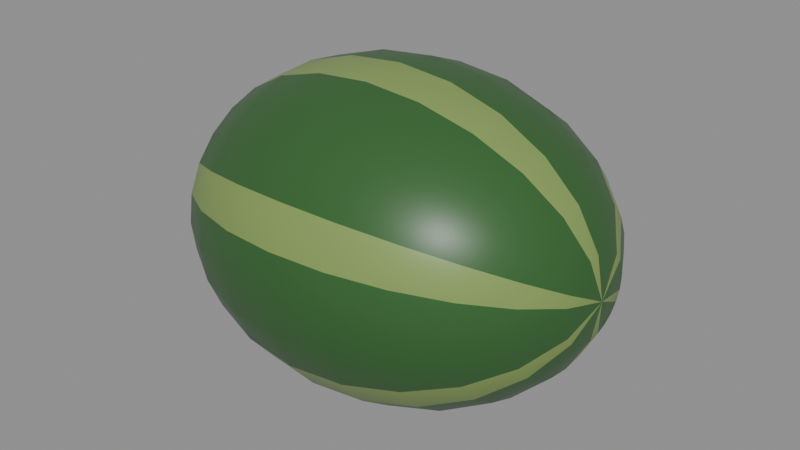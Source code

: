 # Source: watermelon.blend  (saved by Blender 4.0.36; exported with 4.5.12 LTS)
import bpy
from mathutils import Matrix  # noqa: F401  (used for matrix-valued properties, if any)

bpy.ops.wm.read_factory_settings(use_empty=True)
scene = bpy.context.scene
scene.name = 'Scene'

# ---- materials (node trees are filled in below, after node groups)
mat_prop_watermelon_rind = bpy.data.materials.new('Prop_watermelon_rind')
mat_prop_watermelon_rind.use_transparent_shadow = False
mat_prop_watermelon_rind.diffuse_color = (0.035, 0.12, 0.03, 1.0)
mat_prop_watermelon_stripe = bpy.data.materials.new('Prop_watermelon_stripe')
mat_prop_watermelon_stripe.use_transparent_shadow = False
mat_prop_watermelon_stripe.diffuse_color = (0.22, 0.33, 0.09, 1.0)

# ---- material node trees
mat_prop_watermelon_rind.use_nodes = True; mat_prop_watermelon_rind.node_tree.nodes.clear()
_N = mat_prop_watermelon_rind.node_tree.nodes; _L = mat_prop_watermelon_rind.node_tree.links
n0 = _N.new('ShaderNodeBsdfPrincipled'); n0.name = 'Principled BSDF'; n0.location = (10, 300)
n0.inputs[0].default_value = (0.035, 0.12, 0.03, 1.0)
n0.inputs[2].default_value = 0.4
n0.inputs[3].default_value = 1.45
n1 = _N.new('ShaderNodeOutputMaterial'); n1.name = 'Material Output'; n1.location = (300, 300)
_L.new(n0.outputs[0], n1.inputs[0])
n1.is_active_output = True
mat_prop_watermelon_stripe.use_nodes = True; mat_prop_watermelon_stripe.node_tree.nodes.clear()
_N = mat_prop_watermelon_stripe.node_tree.nodes; _L = mat_prop_watermelon_stripe.node_tree.links
n0 = _N.new('ShaderNodeBsdfPrincipled'); n0.name = 'Principled BSDF'; n0.location = (10, 300)
n0.inputs[0].default_value = (0.22, 0.33, 0.09, 1.0)
n0.inputs[2].default_value = 0.4
n0.inputs[3].default_value = 1.45
n1 = _N.new('ShaderNodeOutputMaterial'); n1.name = 'Material Output'; n1.location = (300, 300)
_L.new(n0.outputs[0], n1.inputs[0])
n1.is_active_output = True

# ---- meshes
me_watermelon_mesh = bpy.data.meshes.new('watermelon_Mesh')
me_watermelon_mesh.from_pydata([(0.075, 0.1039, 1.863e-08), (0.03882, 0.1159, 1.863e-08), (0.0, 0.12, 1.863e-08), (-0.03882, 0.1159, 1.863e-08), (-0.075, 0.1039, 1.863e-08), (-0.1061, 0.08485, 1.863e-08), (0.1449, 0.03, -0.007369), (0.1299, 0.05796, -0.01424), (0.1061, 0.08196, -0.02013), (0.075, 0.1004, -0.02466), (0.03882, 0.112, -0.0275), (0.0, 0.1159, -0.02847), (-0.03882, 0.112, -0.0275), (-0.075, 0.1004, -0.02466), (-0.1061, 0.08196, -0.02013), (-0.1299, 0.05796, -0.01424), (-0.1449, 0.03, -0.007369), (0.1449, 0.0269, -0.01424), (0.1299, 0.05196, -0.0275), (0.1061, 0.07348, -0.03889), (0.075, 0.09, -0.04763), (0.03882, 0.1004, -0.05313), (0.0, 0.1039, -0.055), (-0.03882, 0.1004, -0.05313), (-0.075, 0.09, -0.04763), (-0.1061, 0.07348, -0.03889), (-0.1299, 0.05196, -0.0275), (-0.1449, 0.0269, -0.01424), (0.1449, 0.02196, -0.02013), (0.1299, 0.04243, -0.03889), (0.1061, 0.06, -0.055), (0.075, 0.07348, -0.06736), (0.03882, 0.08196, -0.07513), (0.0, 0.08485, -0.07778), (-0.03882, 0.08196, -0.07513), (-0.075, 0.07348, -0.06736), (-0.1061, 0.06, -0.055), (-0.1299, 0.04243, -0.03889), (-0.1449, 0.02196, -0.02013), (0.1449, 0.01553, -0.02466), (0.1299, 0.03, -0.04763), (0.1061, 0.04243, -0.06736), (0.075, 0.05196, -0.0825), (0.03882, 0.05796, -0.09202), (0.0, 0.06, -0.09526), (-0.03882, 0.05796, -0.09202), (-0.075, 0.05196, -0.0825), (-0.1061, 0.04243, -0.06736), (-0.1299, 0.03, -0.04763), (-0.1449, 0.01553, -0.02466), (-0.15, -1.49e-08, 1.863e-08), (0.1449, 0.008038, -0.0275), (0.1299, 0.01553, -0.05313), (0.1061, 0.02196, -0.07513), (0.075, 0.0269, -0.09202), (0.03882, 0.03, -0.1026), (0.0, 0.03106, -0.1063), (-0.03882, 0.03, -0.1026), (-0.075, 0.0269, -0.09202), (-0.1061, 0.02196, -0.07513), (-0.1299, 0.01553, -0.05313), (-0.1449, 0.008038, -0.0275), (0.1449, -1.49e-08, -0.02847), (0.1299, -1.669e-08, -0.055), (0.1061, -1.311e-08, -0.07778), (0.075, -1.669e-08, -0.09526), (0.03882, -1.669e-08, -0.1063), (0.0, -1.848e-08, -0.11), (-0.03882, -1.669e-08, -0.1063), (-0.075, -1.669e-08, -0.09526), (-0.1061, -1.311e-08, -0.07778), (-0.1299, -1.669e-08, -0.055), (-0.1449, -1.49e-08, -0.02847), (0.1449, -0.008038, -0.0275), (0.1299, -0.01553, -0.05313), (0.1061, -0.02196, -0.07513), (0.075, -0.0269, -0.09202), (0.03882, -0.03, -0.1026), (0.0, -0.03106, -0.1063), (-0.03882, -0.03, -0.1026), (-0.075, -0.0269, -0.09202), (-0.1061, -0.02196, -0.07513), (-0.1299, -0.01553, -0.05313), (-0.1449, -0.008038, -0.0275), (0.1449, -0.01553, -0.02466), (0.1299, -0.03, -0.04763), (0.1061, -0.04243, -0.06736), (0.075, -0.05196, -0.0825), (0.03882, -0.05796, -0.09202), (0.0, -0.06, -0.09526), (-0.03882, -0.05796, -0.09202), (-0.075, -0.05196, -0.0825), (-0.1061, -0.04243, -0.06736), (-0.1299, -0.03, -0.04763), (-0.1449, -0.01553, -0.02466), (0.1449, -0.02196, -0.02013), (0.1299, -0.04243, -0.03889), (0.1061, -0.06, -0.055), (0.075, -0.07348, -0.06736), (0.03882, -0.08196, -0.07513), (0.0, -0.08485, -0.07778), (-0.03882, -0.08196, -0.07513), (-0.075, -0.07348, -0.06736), (-0.1061, -0.06, -0.055), (-0.1299, -0.04243, -0.03889), (-0.1449, -0.02196, -0.02013), (0.1449, -0.0269, -0.01424), (0.1299, -0.05196, -0.0275), (0.1061, -0.07348, -0.03889), (0.075, -0.09, -0.04763), (0.03882, -0.1004, -0.05313), (0.0, -0.1039, -0.055), (-0.03882, -0.1004, -0.05313), (-0.075, -0.09, -0.04763), (-0.1061, -0.07348, -0.03889), (-0.1299, -0.05196, -0.0275), (-0.1449, -0.0269, -0.01424), (0.1449, -0.03, -0.007369), (0.1299, -0.05796, -0.01424), (0.1061, -0.08196, -0.02013), (0.075, -0.1004, -0.02466), (0.03882, -0.112, -0.0275), (0.0, -0.1159, -0.02847), (-0.03882, -0.112, -0.0275), (-0.075, -0.1004, -0.02466), (-0.1061, -0.08196, -0.02013), (-0.1299, -0.05796, -0.01424), (-0.1449, -0.03, -0.007369), (0.1449, -0.03106, 1.863e-08), (0.1299, -0.06, 2.19e-08), (0.1061, -0.08485, 1.535e-08), (0.075, -0.1039, 2.354e-08), (0.03882, -0.1159, 2.027e-08), (0.0, -0.12, 2.518e-08), (-0.03882, -0.1159, 2.027e-08), (-0.075, -0.1039, 2.354e-08), (-0.1061, -0.08485, 1.535e-08), (-0.1299, -0.06, 2.19e-08), (-0.1449, -0.03106, 1.863e-08), (0.15, -1.49e-08, 1.863e-08), (0.1449, -0.03, 0.007369), (0.1299, -0.05796, 0.01424), (0.1061, -0.08196, 0.02013), (0.075, -0.1004, 0.02466), (0.03882, -0.112, 0.0275), (0.0, -0.1159, 0.02847), (-0.03882, -0.112, 0.0275), (-0.075, -0.1004, 0.02466), (-0.1061, -0.08196, 0.02013), (-0.1299, -0.05796, 0.01424), (-0.1449, -0.03, 0.007369), (0.1449, -0.0269, 0.01424), (0.1299, -0.05196, 0.0275), (0.1061, -0.07348, 0.03889), (0.075, -0.09, 0.04763), (0.03882, -0.1004, 0.05313), (0.0, -0.1039, 0.055), (-0.03882, -0.1004, 0.05313), (-0.075, -0.09, 0.04763), (-0.1061, -0.07348, 0.03889), (-0.1299, -0.05196, 0.0275), (-0.1449, -0.0269, 0.01424), (0.1449, -0.02196, 0.02013), (0.1299, -0.04243, 0.03889), (0.1061, -0.06, 0.055), (0.075, -0.07348, 0.06736), (0.03882, -0.08196, 0.07513), (0.0, -0.08485, 0.07778), (-0.03882, -0.08196, 0.07513), (-0.075, -0.07348, 0.06736), (-0.1061, -0.06, 0.055), (-0.1299, -0.04243, 0.03889), (-0.1449, -0.02196, 0.02013), (0.1449, -0.01553, 0.02466), (0.1299, -0.03, 0.04763), (0.1061, -0.04243, 0.06736), (0.075, -0.05196, 0.0825), (0.03882, -0.05796, 0.09202), (0.0, -0.06, 0.09526), (-0.03882, -0.05796, 0.09202), (-0.075, -0.05196, 0.0825), (-0.1061, -0.04243, 0.06736), (-0.1299, -0.03, 0.04763), (-0.1449, -0.01553, 0.02466), (0.1449, -0.008038, 0.0275), (0.1299, -0.01553, 0.05313), (0.1061, -0.02196, 0.07513), (0.075, -0.0269, 0.09202), (0.03882, -0.03, 0.1026), (0.0, -0.03106, 0.1063), (-0.03882, -0.03, 0.1026), (-0.075, -0.0269, 0.09202), (-0.1061, -0.02196, 0.07513), (-0.1299, -0.01553, 0.05313), (-0.1449, -0.008038, 0.0275), (0.1449, -1.49e-08, 0.02847), (0.1299, -7.749e-09, 0.055), (0.1061, -1.848e-08, 0.07778), (0.075, -4.172e-09, 0.09526), (0.03882, -1.311e-08, 0.1063), (0.0, -5.96e-10, 0.11), (-0.03882, -1.311e-08, 0.1063), (-0.075, -4.172e-09, 0.09526), (-0.1061, -1.848e-08, 0.07778), (-0.1299, -7.749e-09, 0.055), (-0.1449, -1.49e-08, 0.02847), (0.1449, 0.008038, 0.0275), (0.1299, 0.01553, 0.05313), (0.1061, 0.02196, 0.07513), (0.075, 0.0269, 0.09202), (0.03882, 0.03, 0.1026), (0.0, 0.03106, 0.1063), (-0.03882, 0.03, 0.1026), (-0.075, 0.0269, 0.09202), (-0.1061, 0.02196, 0.07513), (-0.1299, 0.01553, 0.05313), (-0.1449, 0.008038, 0.0275), (0.1449, 0.01553, 0.02466), (0.1299, 0.03, 0.04763), (0.1061, 0.04243, 0.06736), (0.075, 0.05196, 0.0825), (0.03882, 0.05796, 0.09202), (0.0, 0.06, 0.09526), (-0.03882, 0.05796, 0.09202), (-0.075, 0.05196, 0.0825), (-0.1061, 0.04243, 0.06736), (-0.1299, 0.03, 0.04763), (-0.1449, 0.01553, 0.02466), (0.1449, 0.02196, 0.02013), (0.1299, 0.04243, 0.03889), (0.1061, 0.06, 0.055), (0.075, 0.07348, 0.06736), (0.03882, 0.08196, 0.07513), (0.0, 0.08485, 0.07778), (-0.03882, 0.08196, 0.07513), (-0.075, 0.07348, 0.06736), (-0.1061, 0.06, 0.055), (-0.1299, 0.04243, 0.03889), (-0.1449, 0.02196, 0.02013), (0.1449, 0.0269, 0.01424), (0.1299, 0.05196, 0.0275), (0.1061, 0.07348, 0.03889), (0.075, 0.09, 0.04763), (0.03882, 0.1004, 0.05313), (0.0, 0.1039, 0.055), (-0.03882, 0.1004, 0.05313), (-0.075, 0.09, 0.04763), (-0.1061, 0.07348, 0.03889), (-0.1299, 0.05196, 0.0275), (-0.1449, 0.0269, 0.01424), (0.1449, 0.03, 0.007369), (0.1299, 0.05796, 0.01424), (0.1061, 0.08196, 0.02013), (0.075, 0.1004, 0.02466), (0.03882, 0.112, 0.0275), (0.0, 0.1159, 0.02847), (-0.03882, 0.112, 0.0275), (-0.075, 0.1004, 0.02466), (-0.1061, 0.08196, 0.02013), (-0.1299, 0.05796, 0.01424), (-0.1449, 0.03, 0.007369), (0.1449, 0.03106, 1.863e-08), (0.1299, 0.06, 1.289e-08), (0.1061, 0.08485, 1.699e-08), (-0.1299, 0.06, 1.289e-08), (-0.1449, 0.03106, 1.863e-08)], [], [(3, 11, 12), (0, 8, 9), (265, 15, 16), (261, 139, 6), (4, 12, 13), (1, 9, 10), (50, 265, 16), (262, 6, 7), (5, 13, 14), (2, 10, 11), (263, 7, 8), (264, 14, 15), (50, 16, 27), (7, 17, 18), (14, 24, 25), (11, 21, 22), (8, 18, 19), (15, 25, 26), (12, 22, 23), (9, 19, 20), (16, 26, 27), (6, 139, 17), (13, 23, 24), (10, 20, 21), (20, 30, 31), (27, 37, 38), (17, 139, 28), (24, 34, 35), (21, 31, 32), (50, 27, 38), (18, 28, 29), (25, 35, 36), (22, 32, 33), (19, 29, 30), (26, 36, 37), (23, 33, 34), (30, 40, 41), (37, 47, 48), (34, 44, 45), (31, 41, 42), (38, 48, 49), (28, 139, 39), (35, 45, 46), (32, 42, 43), (50, 38, 49), (29, 39, 40), (36, 46, 47), (33, 43, 44), (43, 54, 55), (50, 49, 61), (40, 51, 52), (47, 58, 59), (44, 55, 56), (41, 52, 53), (48, 59, 60), (45, 56, 57), (42, 53, 54), (49, 60, 61), (39, 139, 51), (46, 57, 58), (54, 64, 65), (61, 71, 72), (51, 139, 62), (58, 68, 69), (55, 65, 66), (50, 61, 72), (52, 62, 63), (59, 69, 70), (56, 66, 67), (53, 63, 64), (60, 70, 71), (57, 67, 68), (67, 77, 78), (64, 74, 75), (71, 81, 82), (68, 78, 79), (65, 75, 76), (72, 82, 83), (62, 139, 73), (69, 79, 80), (66, 76, 77), (50, 72, 83), (63, 73, 74), (70, 80, 81), (77, 87, 88), (50, 83, 94), (74, 84, 85), (81, 91, 92), (78, 88, 89), (75, 85, 86), (82, 92, 93), (79, 89, 90), (76, 86, 87), (83, 93, 94), (73, 139, 84), (80, 90, 91), (90, 100, 101), (87, 97, 98), (94, 104, 105), (84, 139, 95), (91, 101, 102), (88, 98, 99), (50, 94, 105), (85, 95, 96), (92, 102, 103), (89, 99, 100), (86, 96, 97), (93, 103, 104), (100, 110, 111), (97, 107, 108), (104, 114, 115), (101, 111, 112), (98, 108, 109), (105, 115, 116), (95, 139, 106), (102, 112, 113), (99, 109, 110), (50, 105, 116), (96, 106, 107), (103, 113, 114), (113, 123, 124), (110, 120, 121), (50, 116, 127), (107, 117, 118), (114, 124, 125), (111, 121, 122), (108, 118, 119), (115, 125, 126), (112, 122, 123), (109, 119, 120), (116, 126, 127), (106, 139, 117), (123, 133, 134), (120, 130, 131), (127, 137, 138), (117, 139, 128), (124, 134, 135), (121, 131, 132), (50, 127, 138), (118, 128, 129), (125, 135, 136), (122, 132, 133), (119, 129, 130), (126, 136, 137), (136, 147, 148), (133, 144, 145), (130, 141, 142), (137, 148, 149), (134, 145, 146), (131, 142, 143), (138, 149, 150), (128, 139, 140), (135, 146, 147), (132, 143, 144), (50, 138, 150), (129, 140, 141), (140, 139, 151), (147, 157, 158), (144, 154, 155), (50, 150, 161), (141, 151, 152), (148, 158, 159), (145, 155, 156), (142, 152, 153), (149, 159, 160), (146, 156, 157), (143, 153, 154), (150, 160, 161), (160, 170, 171), (157, 167, 168), (154, 164, 165), (161, 171, 172), (151, 139, 162), (158, 168, 169), (155, 165, 166), (50, 161, 172), (152, 162, 163), (159, 169, 170), (156, 166, 167), (153, 163, 164), (163, 173, 174), (170, 180, 181), (167, 177, 178), (164, 174, 175), (171, 181, 182), (168, 178, 179), (165, 175, 176), (172, 182, 183), (162, 139, 173), (169, 179, 180), (166, 176, 177), (50, 172, 183), (183, 193, 194), (173, 139, 184), (180, 190, 191), (177, 187, 188), (50, 183, 194), (174, 184, 185), (181, 191, 192), (178, 188, 189), (175, 185, 186), (182, 192, 193), (179, 189, 190), (176, 186, 187), (186, 196, 197), (193, 203, 204), (190, 200, 201), (187, 197, 198), (194, 204, 205), (184, 139, 195), (191, 201, 202), (188, 198, 199), (50, 194, 205), (185, 195, 196), (192, 202, 203), (189, 199, 200), (50, 205, 216), (196, 206, 207), (203, 213, 214), (200, 210, 211), (197, 207, 208), (204, 214, 215), (201, 211, 212), (198, 208, 209), (205, 215, 216), (195, 139, 206), (202, 212, 213), (199, 209, 210), (209, 219, 220), (216, 226, 227), (206, 139, 217), (213, 223, 224), (210, 220, 221), (50, 216, 227), (207, 217, 218), (214, 224, 225), (211, 221, 222), (208, 218, 219), (215, 225, 226), (212, 222, 223), (219, 229, 230), (226, 236, 237), (223, 233, 234), (220, 230, 231), (227, 237, 238), (217, 139, 228), (224, 234, 235), (221, 231, 232), (50, 227, 238), (218, 228, 229), (225, 235, 236), (222, 232, 233), (232, 242, 243), (50, 238, 249), (229, 239, 240), (236, 246, 247), (233, 243, 244), (230, 240, 241), (237, 247, 248), (234, 244, 245), (231, 241, 242), (238, 248, 249), (228, 139, 239), (235, 245, 246), (242, 252, 253), (249, 259, 260), (239, 139, 250), (246, 256, 257), (243, 253, 254), (50, 249, 260), (240, 250, 251), (247, 257, 258), (244, 254, 255), (241, 251, 252), (248, 258, 259), (245, 255, 256), (255, 1, 2), (252, 262, 263), (259, 5, 264), (256, 2, 3), (253, 263, 0), (260, 264, 265), (250, 139, 261), (257, 3, 4), (254, 0, 1), (50, 260, 265), (251, 261, 262), (258, 4, 5), (3, 2, 11), (0, 263, 8), (265, 264, 15), (4, 3, 12), (1, 0, 9), (262, 261, 6), (5, 4, 13), (2, 1, 10), (263, 262, 7), (264, 5, 14), (7, 6, 17), (14, 13, 24), (11, 10, 21), (8, 7, 18), (15, 14, 25), (12, 11, 22), (9, 8, 19), (16, 15, 26), (13, 12, 23), (10, 9, 20), (20, 19, 30), (27, 26, 37), (24, 23, 34), (21, 20, 31), (18, 17, 28), (25, 24, 35), (22, 21, 32), (19, 18, 29), (26, 25, 36), (23, 22, 33), (30, 29, 40), (37, 36, 47), (34, 33, 44), (31, 30, 41), (38, 37, 48), (35, 34, 45), (32, 31, 42), (29, 28, 39), (36, 35, 46), (33, 32, 43), (43, 42, 54), (40, 39, 51), (47, 46, 58), (44, 43, 55), (41, 40, 52), (48, 47, 59), (45, 44, 56), (42, 41, 53), (49, 48, 60), (46, 45, 57), (54, 53, 64), (61, 60, 71), (58, 57, 68), (55, 54, 65), (52, 51, 62), (59, 58, 69), (56, 55, 66), (53, 52, 63), (60, 59, 70), (57, 56, 67), (67, 66, 77), (64, 63, 74), (71, 70, 81), (68, 67, 78), (65, 64, 75), (72, 71, 82), (69, 68, 79), (66, 65, 76), (63, 62, 73), (70, 69, 80), (77, 76, 87), (74, 73, 84), (81, 80, 91), (78, 77, 88), (75, 74, 85), (82, 81, 92), (79, 78, 89), (76, 75, 86), (83, 82, 93), (80, 79, 90), (90, 89, 100), (87, 86, 97), (94, 93, 104), (91, 90, 101), (88, 87, 98), (85, 84, 95), (92, 91, 102), (89, 88, 99), (86, 85, 96), (93, 92, 103), (100, 99, 110), (97, 96, 107), (104, 103, 114), (101, 100, 111), (98, 97, 108), (105, 104, 115), (102, 101, 112), (99, 98, 109), (96, 95, 106), (103, 102, 113), (113, 112, 123), (110, 109, 120), (107, 106, 117), (114, 113, 124), (111, 110, 121), (108, 107, 118), (115, 114, 125), (112, 111, 122), (109, 108, 119), (116, 115, 126), (123, 122, 133), (120, 119, 130), (127, 126, 137), (124, 123, 134), (121, 120, 131), (118, 117, 128), (125, 124, 135), (122, 121, 132), (119, 118, 129), (126, 125, 136), (136, 135, 147), (133, 132, 144), (130, 129, 141), (137, 136, 148), (134, 133, 145), (131, 130, 142), (138, 137, 149), (135, 134, 146), (132, 131, 143), (129, 128, 140), (147, 146, 157), (144, 143, 154), (141, 140, 151), (148, 147, 158), (145, 144, 155), (142, 141, 152), (149, 148, 159), (146, 145, 156), (143, 142, 153), (150, 149, 160), (160, 159, 170), (157, 156, 167), (154, 153, 164), (161, 160, 171), (158, 157, 168), (155, 154, 165), (152, 151, 162), (159, 158, 169), (156, 155, 166), (153, 152, 163), (163, 162, 173), (170, 169, 180), (167, 166, 177), (164, 163, 174), (171, 170, 181), (168, 167, 178), (165, 164, 175), (172, 171, 182), (169, 168, 179), (166, 165, 176), (183, 182, 193), (180, 179, 190), (177, 176, 187), (174, 173, 184), (181, 180, 191), (178, 177, 188), (175, 174, 185), (182, 181, 192), (179, 178, 189), (176, 175, 186), (186, 185, 196), (193, 192, 203), (190, 189, 200), (187, 186, 197), (194, 193, 204), (191, 190, 201), (188, 187, 198), (185, 184, 195), (192, 191, 202), (189, 188, 199), (196, 195, 206), (203, 202, 213), (200, 199, 210), (197, 196, 207), (204, 203, 214), (201, 200, 211), (198, 197, 208), (205, 204, 215), (202, 201, 212), (199, 198, 209), (209, 208, 219), (216, 215, 226), (213, 212, 223), (210, 209, 220), (207, 206, 217), (214, 213, 224), (211, 210, 221), (208, 207, 218), (215, 214, 225), (212, 211, 222), (219, 218, 229), (226, 225, 236), (223, 222, 233), (220, 219, 230), (227, 226, 237), (224, 223, 234), (221, 220, 231), (218, 217, 228), (225, 224, 235), (222, 221, 232), (232, 231, 242), (229, 228, 239), (236, 235, 246), (233, 232, 243), (230, 229, 240), (237, 236, 247), (234, 233, 244), (231, 230, 241), (238, 237, 248), (235, 234, 245), (242, 241, 252), (249, 248, 259), (246, 245, 256), (243, 242, 253), (240, 239, 250), (247, 246, 257), (244, 243, 254), (241, 240, 251), (248, 247, 258), (245, 244, 255), (255, 254, 1), (252, 251, 262), (259, 258, 5), (256, 255, 2), (253, 252, 263), (260, 259, 264), (257, 256, 3), (254, 253, 0), (251, 250, 261), (258, 257, 4)])
me_watermelon_mesh.polygons.foreach_set('use_smooth', [True] * 528)
me_watermelon_mesh.polygons.foreach_set('material_index', [0, 0, 0, 0, 0, 0, 0, 0, 0, 0, 0, 0, 1, 1, 1, 1, 1, 1, 1, 1, 1, 1, 1, 1, 0, 0, 0, 0, 0, 0, 0, 0, 0, 0, 0, 0, 0, 0, 0, 0, 0, 0, 0, 0, 0, 0, 0, 0, 0, 0, 0, 0, 0, 0, 0, 0, 0, 0, 0, 0, 1, 1, 1, 1, 1, 1, 1, 1, 1, 1, 1, 1, 0, 0, 0, 0, 0, 0, 0, 0, 0, 0, 0, 0, 0, 0, 0, 0, 0, 0, 0, 0, 0, 0, 0, 0, 0, 0, 0, 0, 0, 0, 0, 0, 0, 0, 0, 0, 1, 1, 1, 1, 1, 1, 1, 1, 1, 1, 1, 1, 0, 0, 0, 0, 0, 0, 0, 0, 0, 0, 0, 0, 0, 0, 0, 0, 0, 0, 0, 0, 0, 0, 0, 0, 0, 0, 0, 0, 0, 0, 0, 0, 0, 0, 0, 0, 1, 1, 1, 1, 1, 1, 1, 1, 1, 1, 1, 1, 0, 0, 0, 0, 0, 0, 0, 0, 0, 0, 0, 0, 0, 0, 0, 0, 0, 0, 0, 0, 0, 0, 0, 0, 0, 0, 0, 0, 0, 0, 0, 0, 0, 0, 0, 0, 1, 1, 1, 1, 1, 1, 1, 1, 1, 1, 1, 1, 0, 0, 0, 0, 0, 0, 0, 0, 0, 0, 0, 0, 0, 0, 0, 0, 0, 0, 0, 0, 0, 0, 0, 0, 0, 0, 0, 0, 0, 0, 0, 0, 0, 0, 0, 0, 1, 1, 1, 1, 1, 1, 1, 1, 1, 1, 1, 1, 0, 0, 0, 0, 0, 0, 0, 0, 0, 0, 0, 0, 0, 0, 0, 0, 0, 0, 0, 0, 0, 0, 0, 0, 0, 0, 0, 0, 0, 0, 0, 0, 0, 0, 1, 1, 1, 1, 1, 1, 1, 1, 1, 1, 0, 0, 0, 0, 0, 0, 0, 0, 0, 0, 0, 0, 0, 0, 0, 0, 0, 0, 0, 0, 0, 0, 0, 0, 0, 0, 0, 0, 0, 0, 1, 1, 1, 1, 1, 1, 1, 1, 1, 1, 0, 0, 0, 0, 0, 0, 0, 0, 0, 0, 0, 0, 0, 0, 0, 0, 0, 0, 0, 0, 0, 0, 0, 0, 0, 0, 0, 0, 0, 0, 1, 1, 1, 1, 1, 1, 1, 1, 1, 1, 0, 0, 0, 0, 0, 0, 0, 0, 0, 0, 0, 0, 0, 0, 0, 0, 0, 0, 0, 0, 0, 0, 0, 0, 0, 0, 0, 0, 0, 0, 1, 1, 1, 1, 1, 1, 1, 1, 1, 1, 0, 0, 0, 0, 0, 0, 0, 0, 0, 0, 0, 0, 0, 0, 0, 0, 0, 0, 0, 0, 0, 0, 0, 0, 0, 0, 0, 0, 0, 0, 1, 1, 1, 1, 1, 1, 1, 1, 1, 1, 0, 0, 0, 0, 0, 0, 0, 0, 0, 0, 0, 0, 0, 0, 0, 0, 0, 0, 0, 0, 0, 0, 0, 0, 0, 0, 0, 0, 0, 0, 1, 1, 1, 1, 1, 1, 1, 1, 1, 1, 0, 0, 0, 0, 0, 0, 0, 0, 0, 0, 0, 0, 0, 0, 0, 0, 0, 0, 0, 0])
me_watermelon_mesh.materials.append(mat_prop_watermelon_rind)
me_watermelon_mesh.materials.append(mat_prop_watermelon_stripe)
me_watermelon_mesh.update()

# ---- objects
ob_watermelon = bpy.data.objects.new('watermelon', me_watermelon_mesh)

# ---- transforms, parenting, visibility, modifiers, constraints
ob_watermelon.location = (0.0, 0.0, 0.0)

# ---- collection membership
scene.collection.objects.link(ob_watermelon)

# ---- scene / render settings (as saved in the file)
scene.frame_start = 1; scene.frame_end = 250; scene.frame_set(1)
scene.render.engine = 'BLENDER_EEVEE_NEXT'
scene.cycles.sampling_pattern = 'TABULATED_SOBOL'
bpy.context.view_layer.update()

# ---- added for rendering (the .blend has no active camera and no usable light): camera, sun + grey world if the file has none
cam_auto = bpy.data.cameras.new('AutoCamera')
cam_auto.lens = 50.0
cam_auto.sensor_width = 36.0
cam_auto.clip_end = 1000.0
ob_auto_camera = bpy.data.objects.new('AutoCamera', cam_auto)
scene.collection.objects.link(ob_auto_camera)
ob_auto_camera.location = (0.409614, -0.491537, 0.327691)
ob_auto_camera.rotation_euler = (1.09748, -7.21219e-08, 0.694738)
scene.camera = ob_auto_camera
light_auto_sun = bpy.data.lights.new('AutoSun', 'SUN')
light_auto_sun.energy = 3.0
light_auto_sun.angle = 0.0523599
ob_auto_sun = bpy.data.objects.new('AutoSun', light_auto_sun)
scene.collection.objects.link(ob_auto_sun)
ob_auto_sun.rotation_euler = (0.872665, 0.174533, 0.523599)
if scene.world is None:
    world_auto = bpy.data.worlds.new('AutoWorld')
    world_auto.color = (0.3, 0.3, 0.3)
    scene.world = world_auto
bpy.context.view_layer.update()
